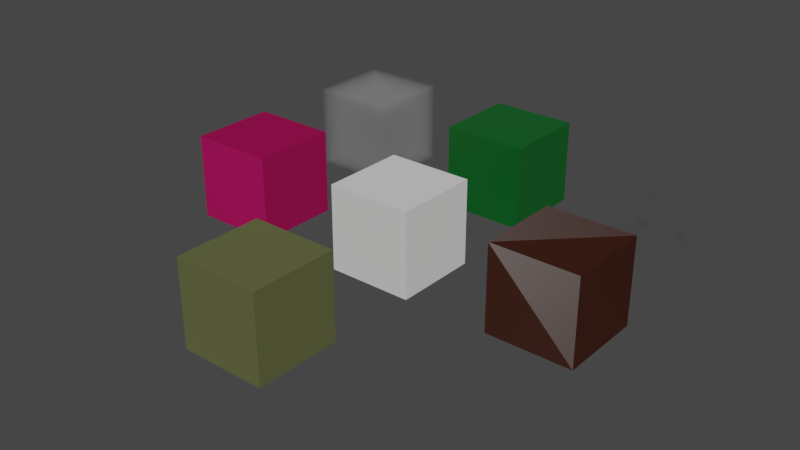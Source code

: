 # Source: dielectrics.blend  (saved by Blender 2.79.0; exported with 4.5.12 LTS)
import bpy
from mathutils import Matrix  # noqa: F401  (used for matrix-valued properties, if any)

bpy.ops.wm.read_factory_settings(use_empty=True)
scene = bpy.context.scene
scene.name = 'Scene'

# ---- collections
col_collection_1 = bpy.data.collections.new('Collection 1'); scene.collection.children.link(col_collection_1)

# ---- materials (node trees are filled in below, after node groups)
mat_particles = bpy.data.materials.new('Particles')
mat_particles.alpha_threshold = 0.0
mat_particles.roughness = 0.5
mat_velvet = bpy.data.materials.new('Velvet')
mat_velvet.alpha_threshold = 0.0
mat_velvet.roughness = 0.5
mat_velvet.line_color = (0.0, 0.0, 0.0, 1.0)
mat_fire = bpy.data.materials.new('Fire')
mat_fire.alpha_threshold = 0.0
mat_fire.roughness = 0.5
mat_transparent = bpy.data.materials.new('Transparent')
mat_transparent.alpha_threshold = 0.0
mat_transparent.roughness = 0.5
mat_grass = bpy.data.materials.new('Grass')
mat_grass.alpha_threshold = 0.0
mat_grass.roughness = 0.5
mat_grass.line_color = (0.0, 0.0, 0.0, 1.0)
mat_leaf = bpy.data.materials.new('Leaf')
mat_leaf.alpha_threshold = 0.0
mat_leaf.roughness = 0.5
mat_leaf.line_color = (0.0, 0.0, 0.0, 1.0)
mat_paper = bpy.data.materials.new('Paper')
mat_paper.alpha_threshold = 0.0
mat_paper.roughness = 0.5
mat_paper.line_color = (0.0, 0.0, 0.0, 1.0)
mat_hair = bpy.data.materials.new('Hair')
mat_hair.alpha_threshold = 0.0
mat_hair.preview_render_type = 'HAIR'
mat_hair.roughness = 0.5

# ---- node groups
ng_particles = bpy.data.node_groups.new('Particles', 'ShaderNodeTree')
_s = ng_particles.interface.new_socket(name='Shader', in_out='OUTPUT', socket_type='NodeSocketShader')
_s = ng_particles.interface.new_socket(name='Scatter Color', in_out='INPUT', socket_type='NodeSocketColor')
_s.default_value = (0.8, 0.8, 0.8, 1.0)
_s = ng_particles.interface.new_socket(name='Absorption Color', in_out='INPUT', socket_type='NodeSocketColor')
_s.default_value = (0.8, 0.8, 0.8, 1.0)
_s = ng_particles.interface.new_socket(name='Scatter Density', in_out='INPUT', socket_type='NodeSocketFloat')
_s.default_value = 1.0
_s.min_value = 0.0
_s.max_value = 1000.0
_s = ng_particles.interface.new_socket(name='Absorption Density', in_out='INPUT', socket_type='NodeSocketFloat')
_s.default_value = 1.0
_s.min_value = 0.0
_s.max_value = 1000.0
_s = ng_particles.interface.new_socket(name='Anisotropy', in_out='INPUT', socket_type='NodeSocketFloat')
_s.min_value = -1.0
_s.max_value = 1.0
_N = ng_particles.nodes; _L = ng_particles.links
n0 = _N.new('ShaderNodeVolumeScatter'); n0.name = 'Volume Scatter'; n0.location = (-102, 86)
n0.width = 140
n1 = _N.new('ShaderNodeVolumeAbsorption'); n1.name = 'Volume Absorption'; n1.location = (-102, -86)
n2 = _N.new('ShaderNodeAddShader'); n2.name = 'Add Shader'; n2.location = (102, -7)
n3 = _N.new('NodeGroupOutput'); n3.name = 'Group Output'; n3.location = (302, 0)
n4 = _N.new('NodeGroupInput'); n4.name = 'Group Input'; n4.location = (-406, 0)
_L.new(n0.outputs[0], n2.inputs[0])
_L.new(n1.outputs[0], n2.inputs[1])
_L.new(n2.outputs[0], n3.inputs[0])
_L.new(n4.outputs[0], n0.inputs[0])
_L.new(n4.outputs[1], n1.inputs[0])
_L.new(n4.outputs[2], n0.inputs[1])
_L.new(n4.outputs[3], n1.inputs[1])
_L.new(n4.outputs[4], n0.inputs[2])
n3.is_active_output = True
ng_fresnel_velvet = bpy.data.node_groups.new('Fresnel Velvet', 'ShaderNodeTree')
_s = ng_fresnel_velvet.interface.new_socket(name='Fresnel', in_out='OUTPUT', socket_type='NodeSocketFloat')
_s.subtype = 'FACTOR'
_s.min_value = 0.0
_s.max_value = 1.0
_s = ng_fresnel_velvet.interface.new_socket(name='F0', in_out='INPUT', socket_type='NodeSocketFloat')
_s.subtype = 'FACTOR'
_s.default_value = 0.02
_s.min_value = 0.0
_s.max_value = 1.0
_s = ng_fresnel_velvet.interface.new_socket(name='Roughness', in_out='INPUT', socket_type='NodeSocketFloat')
_s.subtype = 'FACTOR'
_s.default_value = 0.5
_s.min_value = 0.0
_s.max_value = 1.0
_s = ng_fresnel_velvet.interface.new_socket(name='Normal', in_out='INPUT', socket_type='NodeSocketVector')
_s.min_value = -1.0
_s.max_value = 1.0
_s.hide_value = True
_N = ng_fresnel_velvet.nodes; _L = ng_fresnel_velvet.links
n0 = _N.new('NodeFrame'); n0.name = 'Frame'; n0.location = (-307, 552)
n0.label = 'F0 -> Fresnel'
n0.width = 488
n1 = _N.new('ShaderNodeMix'); n1.name = 'Mix'; n1.location = (-106, 21)
n1.data_type = 'RGBA'
n2 = _N.new('ShaderNodeNewGeometry'); n2.name = 'Geometry'; n2.location = (-246, -105)
n2.width = 100
n3 = _N.new('ShaderNodeBump'); n3.name = 'Bump'; n3.location = (-286, 94)
n3.inputs[0].default_value = 0.0
n3.inputs[1].default_value = 0.0
n3.inputs[2].default_value = 1.0
n4 = _N.new('ShaderNodeFresnel'); n4.name = 'Fresnel'; n4.location = (217, 98)
n5 = _N.new('NodeGroupOutput'); n5.name = 'Group Output'; n5.location = (395, 87)
n6 = _N.new('NodeGroupInput'); n6.name = 'Group Input'; n6.location = (-487, 136)
n7 = _N.new('ShaderNodeMath'); n7.name = 'Math.001'; n7.location = (206, -30)
n7.inputs[0].default_value = 1.0
n8 = _N.new('ShaderNodeMath'); n8.name = 'Math.002'; n8.location = (205, -192)
n8.operation = 'SUBTRACT'
n8.inputs[0].default_value = 1.0
n9 = _N.new('ShaderNodeMath'); n9.name = 'Math'; n9.location = (30, -133)
n9.operation = 'POWER'
n10 = _N.new('ShaderNodeMath'); n10.name = 'Math.003'; n10.location = (371, -173)
n10.hide = True
n10.operation = 'DIVIDE'
n7.parent = n0
n8.parent = n0
n9.parent = n0
n10.parent = n0
_L.new(n6.outputs[2], n3.inputs[4])
_L.new(n2.outputs[4], n1.inputs[7])
_L.new(n3.outputs[0], n1.inputs[6])
_L.new(n1.outputs[2], n4.inputs[1])
_L.new(n4.outputs[0], n5.inputs[0])
_L.new(n6.outputs[1], n1.inputs[0])
_L.new(n9.outputs[0], n7.inputs[1])
_L.new(n9.outputs[0], n8.inputs[1])
_L.new(n7.outputs[0], n10.inputs[0])
_L.new(n8.outputs[0], n10.inputs[1])
_L.new(n10.outputs[0], n4.inputs[0])
_L.new(n6.outputs[0], n9.inputs[0])
n5.is_active_output = True
ng_velvet = bpy.data.node_groups.new('Velvet', 'ShaderNodeTree')
_s = ng_velvet.interface.new_socket(name='Shader', in_out='OUTPUT', socket_type='NodeSocketShader')
_s = ng_velvet.interface.new_socket(name='Albedo', in_out='INPUT', socket_type='NodeSocketColor')
_s.default_value = (0.617, 0.013, 0.15, 1.0)
_s = ng_velvet.interface.new_socket(name='Sigma', in_out='INPUT', socket_type='NodeSocketFloat')
_s.subtype = 'FACTOR'
_s.default_value = 1.0
_s.min_value = 0.0
_s.max_value = 1.0
_s = ng_velvet.interface.new_socket(name='Reflectivity', in_out='INPUT', socket_type='NodeSocketFloat')
_s.subtype = 'FACTOR'
_s.default_value = 0.04
_s.min_value = 0.0
_s.max_value = 1.0
_s = ng_velvet.interface.new_socket(name='Roughness', in_out='INPUT', socket_type='NodeSocketFloat')
_s.subtype = 'FACTOR'
_s.default_value = 0.4
_s.min_value = 0.0
_s.max_value = 1.0
_s = ng_velvet.interface.new_socket(name='Normal', in_out='INPUT', socket_type='NodeSocketVector')
_s.min_value = -1.0
_s.max_value = 1.0
_s.hide_value = True
_N = ng_velvet.nodes; _L = ng_velvet.links
n0 = _N.new('ShaderNodeBsdfAnisotropic'); n0.name = 'Glossy BSDF'; n0.location = (-271, -552)
n0.width = 151
n1 = _N.new('ShaderNodeMixShader'); n1.name = 'Mix Shader'; n1.location = (-88, -413)
n2 = _N.new('NodeGroupOutput'); n2.name = 'Group Output'; n2.location = (97, -427)
n3 = _N.new('ShaderNodeGroup'); n3.name = 'Group'; n3.location = (-268, -268)
n3.node_tree = ng_fresnel_velvet
n4 = _N.new('NodeGroupInput'); n4.name = 'Group Input'; n4.location = (-599, -403)
n5 = _N.new('ShaderNodeMath'); n5.name = 'Math'; n5.location = (-409, -487)
n5.hide = True
n5.operation = 'POWER'
n5.inputs[1].default_value = 2.0
n6 = _N.new('ShaderNodeBsdfSheen'); n6.name = 'Velvet BSDF'; n6.location = (-267, -427)
n6.distribution = 'ASHIKHMIN'
n7 = _N.new('ShaderNodeMath'); n7.name = 'Math.001'; n7.location = (0, 0)
n7.operation = 'POWER'
_L.new(n4.outputs[3], n5.inputs[0])
_L.new(n0.outputs[0], n1.inputs[2])
_L.new(n3.outputs[0], n1.inputs[0])
_L.new(n1.outputs[0], n2.inputs[0])
_L.new(n5.outputs[0], n3.inputs[1])
_L.new(n4.outputs[4], n3.inputs[2])
_L.new(n4.outputs[4], n0.inputs[4])
_L.new(n4.outputs[2], n3.inputs[0])
_L.new(n6.outputs[0], n1.inputs[1])
_L.new(n4.outputs[0], n6.inputs[0])
_L.new(n4.outputs[4], n6.inputs[2])
_L.new(n4.outputs[1], n6.inputs[1])
_L.new(n4.outputs[0], n0.inputs[0])
_L.new(n5.outputs[0], n7.inputs[0])
_L.new(n7.outputs[0], n0.inputs[1])
n2.is_active_output = True
ng_fire = bpy.data.node_groups.new('Fire', 'ShaderNodeTree')
_s = ng_fire.interface.new_socket(name='Shader', in_out='OUTPUT', socket_type='NodeSocketShader')
_s = ng_fire.interface.new_socket(name='Color', in_out='INPUT', socket_type='NodeSocketFloat')
_s.default_value = 0.5
_s.min_value = 0.0
_s.max_value = 1.0
_s = ng_fire.interface.new_socket(name='Smoke', in_out='INPUT', socket_type='NodeSocketFloat')
_s.default_value = 5.0
_s.min_value = -1e+04
_s.max_value = 1e+04
_s = ng_fire.interface.new_socket(name='Fire', in_out='INPUT', socket_type='NodeSocketFloat')
_s.default_value = 5.0
_s.min_value = -1e+04
_s.max_value = 1e+04
_N = ng_fire.nodes; _L = ng_fire.links
n0 = _N.new('NodeGroupInput'); n0.name = 'Group Input'; n0.location = (-533, 0)
n1 = _N.new('ShaderNodeValToRGB'); n1.name = 'ColorRamp'; n1.location = (-162, 45)
while len(n1.color_ramp.elements) > 1: n1.color_ramp.elements.remove(n1.color_ramp.elements[-1])
n1.color_ramp.elements[0].position = 0.2409; n1.color_ramp.elements[0].color = (0.0, 0.0, 0.0, 1.0)
_e = n1.color_ramp.elements.new(0.3045); _e.color = (1.0, 0.07848, 0.03333, 1.0)
_e = n1.color_ramp.elements.new(0.8523); _e.color = (1.0, 0.7719, 0.283, 1.0)
_e = n1.color_ramp.elements.new(1.0); _e.color = (1.0, 1.0, 1.0, 1.0)
n2 = _N.new('ShaderNodeHueSaturation'); n2.name = 'Hue Saturation Value'; n2.location = (130, 19)
n3 = _N.new('ShaderNodeMath'); n3.name = 'Math.001'; n3.location = (-127, -208)
n3.hide = True
n3.operation = 'MULTIPLY'
n4 = _N.new('ShaderNodeAttribute'); n4.name = 'Attribute.001'; n4.location = (-292, -173)
n4.label = 'Fire'
n4.hide = True
n4.attribute_name = 'flame'
n5 = _N.new('ShaderNodeMath'); n5.name = 'Math'; n5.location = (-150, 177)
n5.hide = True
n5.operation = 'MULTIPLY'
n6 = _N.new('ShaderNodeAttribute'); n6.name = 'Attribute'; n6.location = (-295, 210)
n6.label = 'Smoke'
n6.hide = True
n6.attribute_name = 'density'
n7 = _N.new('ShaderNodeVolumeScatter'); n7.name = 'Volume Scatter'; n7.location = (329, 130)
n7.width = 140
n8 = _N.new('ShaderNodeEmission'); n8.name = 'Emission'; n8.location = (332, -109)
n9 = _N.new('ShaderNodeAddShader'); n9.name = 'Add Shader'; n9.location = (526, -36)
n9.hide = True
n10 = _N.new('NodeGroupOutput'); n10.name = 'Group Output'; n10.location = (672, -17)
_L.new(n7.outputs[0], n9.inputs[0])
_L.new(n6.outputs[2], n5.inputs[0])
_L.new(n5.outputs[0], n7.inputs[1])
_L.new(n4.outputs[2], n1.inputs[0])
_L.new(n8.outputs[0], n9.inputs[1])
_L.new(n4.outputs[2], n3.inputs[0])
_L.new(n9.outputs[0], n10.inputs[0])
_L.new(n1.outputs[0], n2.inputs[4])
_L.new(n3.outputs[0], n8.inputs[1])
_L.new(n0.outputs[1], n5.inputs[1])
_L.new(n0.outputs[2], n3.inputs[1])
_L.new(n2.outputs[0], n8.inputs[0])
_L.new(n0.outputs[0], n2.inputs[0])
n10.is_active_output = True
ng_caustics = bpy.data.node_groups.new('Caustics', 'ShaderNodeTree')
_s = ng_caustics.interface.new_socket(name='Color', in_out='OUTPUT', socket_type='NodeSocketColor')
_s.default_value = (0.0, 0.0, 0.0, 0.0)
_s = ng_caustics.interface.new_socket(name='Color', in_out='INPUT', socket_type='NodeSocketColor')
_s.default_value = (0.5, 0.5, 0.5, 1.0)
_s = ng_caustics.interface.new_socket(name='Intensity', in_out='INPUT', socket_type='NodeSocketFloat')
_s.default_value = 3.0
_s.min_value = 0.0
_s.max_value = 1e+04
_N = ng_caustics.nodes; _L = ng_caustics.links
n0 = _N.new('NodeGroupInput'); n0.name = 'Group Input'; n0.location = (-663, 0)
n1 = _N.new('ShaderNodeNewGeometry'); n1.name = 'Geometry'; n1.location = (-477, -209)
n2 = _N.new('ShaderNodeValToRGB'); n2.name = 'ColorRamp.001'; n2.location = (-114, -207)
while len(n2.color_ramp.elements) > 1: n2.color_ramp.elements.remove(n2.color_ramp.elements[-1])
n2.color_ramp.elements[0].position = 0.5; n2.color_ramp.elements[0].color = (0.0, 0.0, 0.0, 1.0)
_e = n2.color_ramp.elements.new(0.7); _e.color = (0.25, 0.25, 0.25, 1.0)
_e = n2.color_ramp.elements.new(0.88); _e.color = (0.0, 0.0, 0.0, 1.0)
_e = n2.color_ramp.elements.new(1.0); _e.color = (1.0, 1.0, 1.0, 1.0)
n3 = _N.new('NodeGroupOutput'); n3.name = 'Group Output'; n3.location = (686, -120)
n4 = _N.new('ShaderNodeMix'); n4.name = 'Mix'; n4.location = (220, -176)
n4.data_type = 'RGBA'
n4.blend_type = 'MULTIPLY'
n4.inputs[0].default_value = 1.0
n5 = _N.new('ShaderNodeMix'); n5.name = 'Mix.003'; n5.location = (448, -123)
n5.data_type = 'RGBA'
n5.blend_type = 'MULTIPLY'
n6 = _N.new('ShaderNodeVectorMath'); n6.name = 'Vector Math'; n6.location = (-291, -298)
n6.hide = True
n6.operation = 'DOT_PRODUCT'
_L.new(n0.outputs[0], n5.inputs[7])
_L.new(n1.outputs[1], n6.inputs[0])
_L.new(n1.outputs[4], n6.inputs[1])
_L.new(n6.outputs[1], n2.inputs[0])
_L.new(n4.outputs[2], n5.inputs[6])
_L.new(n0.outputs[1], n4.inputs[7])
_L.new(n5.outputs[2], n3.inputs[0])
_L.new(n2.outputs[0], n4.inputs[6])
n3.is_active_output = True
ng_transparent = bpy.data.node_groups.new('Transparent', 'ShaderNodeTree')
_s = ng_transparent.interface.new_socket(name='Shader', in_out='OUTPUT', socket_type='NodeSocketShader')
_s = ng_transparent.interface.new_socket(name='Color', in_out='INPUT', socket_type='NodeSocketColor')
_s.default_value = (1.0, 1.0, 1.0, 1.0)
_s = ng_transparent.interface.new_socket(name='IOR', in_out='INPUT', socket_type='NodeSocketFloat')
_s.default_value = 1.517
_s.min_value = 0.0
_s.max_value = 1000.0
_s = ng_transparent.interface.new_socket(name='Rough', in_out='INPUT', socket_type='NodeSocketFloat')
_s.subtype = 'FACTOR'
_s.min_value = 0.0
_s.max_value = 1.0
_s = ng_transparent.interface.new_socket(name='Caustics', in_out='INPUT', socket_type='NodeSocketFloat')
_s.default_value = 4.0
_s.min_value = 0.0
_s.max_value = 1e+04
_s = ng_transparent.interface.new_socket(name='Normal', in_out='INPUT', socket_type='NodeSocketVector')
_s.min_value = -1.0
_s.max_value = 1.0
_s.hide_value = True
_N = ng_transparent.nodes; _L = ng_transparent.links
n0 = _N.new('ShaderNodeMixShader'); n0.name = 'Mix Shader.002'; n0.location = (1430, -838)
n0.hide = True
n1 = _N.new('ShaderNodeBsdfGlass'); n1.name = 'Glass BSDF'; n1.location = (1051, -701)
n2 = _N.new('ShaderNodeBsdfTransparent'); n2.name = 'Transparent BSDF.001'; n2.location = (1240, -894)
n3 = _N.new('NodeGroupOutput'); n3.name = 'Group Output'; n3.location = (1618, -843)
n3.width = 80
n4 = _N.new('NodeGroupInput'); n4.name = 'Group Input'; n4.location = (666, -799)
n5 = _N.new('ShaderNodeGroup'); n5.name = 'Group.001'; n5.location = (1050, -937)
n5.node_tree = ng_caustics
n6 = _N.new('ShaderNodeLightPath'); n6.name = 'Light Path'; n6.location = (1053, -365)
n7 = _N.new('ShaderNodeMath'); n7.name = 'Math'; n7.location = (883, -839)
n7.hide = True
n7.operation = 'POWER'
n7.inputs[1].default_value = 2.0
n8 = _N.new('ShaderNodeMath'); n8.name = 'Math.001'; n8.location = (0, 0)
n8.operation = 'POWER'
_L.new(n0.outputs[0], n3.inputs[0])
_L.new(n2.outputs[0], n0.inputs[2])
_L.new(n4.outputs[0], n5.inputs[0])
_L.new(n5.outputs[0], n2.inputs[0])
_L.new(n6.outputs[1], n0.inputs[0])
_L.new(n4.outputs[3], n5.inputs[1])
_L.new(n4.outputs[2], n7.inputs[0])
_L.new(n1.outputs[0], n0.inputs[1])
_L.new(n4.outputs[0], n1.inputs[0])
_L.new(n4.outputs[1], n1.inputs[2])
_L.new(n4.outputs[4], n1.inputs[3])
_L.new(n7.outputs[0], n8.inputs[0])
_L.new(n8.outputs[0], n1.inputs[1])
n3.is_active_output = True
ng_fresnel_grass = bpy.data.node_groups.new('Fresnel Grass', 'ShaderNodeTree')
_s = ng_fresnel_grass.interface.new_socket(name='Fresnel', in_out='OUTPUT', socket_type='NodeSocketFloat')
_s.subtype = 'FACTOR'
_s.min_value = 0.0
_s.max_value = 1.0
_s = ng_fresnel_grass.interface.new_socket(name='Roughness', in_out='INPUT', socket_type='NodeSocketFloat')
_s.subtype = 'FACTOR'
_s.default_value = 0.5
_s.min_value = 0.0
_s.max_value = 1.0
_s = ng_fresnel_grass.interface.new_socket(name='Normal', in_out='INPUT', socket_type='NodeSocketVector')
_s.min_value = -1.0
_s.max_value = 1.0
_s.hide_value = True
_N = ng_fresnel_grass.nodes; _L = ng_fresnel_grass.links
n0 = _N.new('ShaderNodeNewGeometry'); n0.name = 'Geometry'; n0.location = (-246, -105)
n0.width = 100
n1 = _N.new('ShaderNodeBump'); n1.name = 'Bump'; n1.location = (-286, 94)
n1.inputs[0].default_value = 0.0
n1.inputs[1].default_value = 0.0
n1.inputs[2].default_value = 1.0
n2 = _N.new('NodeGroupInput'); n2.name = 'Group Input'; n2.location = (-487, 136)
n3 = _N.new('NodeGroupOutput'); n3.name = 'Group Output'; n3.location = (764, 74)
n4 = _N.new('ShaderNodeLayerWeight'); n4.name = 'Layer Weight'; n4.location = (197, -23)
n5 = _N.new('ShaderNodeRGBCurve'); n5.name = 'RGB Curves'; n5.location = (422, 125)
_c = n5.mapping.curves[3]
while len(_c.points) > 2: _c.points.remove(_c.points[-1])
_c.points[0].location = (0.0, 0.02); _c.points[0].handle_type = 'AUTO'
_c.points[1].location = (0.85, 0.275); _c.points[1].handle_type = 'AUTO'
_p = _c.points.new(1.0, 1.0); _p.handle_type = 'AUTO'
n5.mapping.update()
n6 = _N.new('ShaderNodeMix'); n6.name = 'Mix'; n6.location = (-72, 31)
n6.data_type = 'RGBA'
_L.new(n2.outputs[1], n1.inputs[4])
_L.new(n0.outputs[4], n6.inputs[7])
_L.new(n1.outputs[0], n6.inputs[6])
_L.new(n6.outputs[2], n4.inputs[1])
_L.new(n4.outputs[1], n5.inputs[1])
_L.new(n5.outputs[0], n3.inputs[0])
_L.new(n2.outputs[0], n6.inputs[0])
n3.is_active_output = True
ng_grass = bpy.data.node_groups.new('Grass', 'ShaderNodeTree')
_s = ng_grass.interface.new_socket(name='Shader', in_out='OUTPUT', socket_type='NodeSocketShader')
_s = ng_grass.interface.new_socket(name='Albedo', in_out='INPUT', socket_type='NodeSocketColor')
_s.default_value = (0.005, 0.124, 0.021, 1.0)
_s = ng_grass.interface.new_socket(name='Translucent', in_out='INPUT', socket_type='NodeSocketColor')
_s.default_value = (0.1, 0.16, 0.038, 1.0)
_s = ng_grass.interface.new_socket(name='Roughness', in_out='INPUT', socket_type='NodeSocketFloat')
_s.subtype = 'FACTOR'
_s.default_value = 0.3
_s.min_value = 0.0
_s.max_value = 1.0
_s = ng_grass.interface.new_socket(name='Normal', in_out='INPUT', socket_type='NodeSocketVector')
_s.min_value = -1.0
_s.max_value = 1.0
_s.hide_value = True
_N = ng_grass.nodes; _L = ng_grass.links
n0 = _N.new('ShaderNodeMixShader'); n0.name = 'Mix Shader.001'; n0.location = (-41, -437)
n0.inputs[0].default_value = 0.2
n1 = _N.new('ShaderNodeBsdfAnisotropic'); n1.name = 'Glossy BSDF'; n1.location = (-277, -722)
n1.width = 151
n1.inputs[0].default_value = (1.0, 1.0, 1.0, 1.0)
n2 = _N.new('NodeGroupOutput'); n2.name = 'Group Output'; n2.location = (398, -458)
n3 = _N.new('NodeGroupInput'); n3.name = 'Group Input'; n3.location = (-599, -403)
n4 = _N.new('ShaderNodeMixShader'); n4.name = 'Mix Shader'; n4.location = (179, -422)
n5 = _N.new('ShaderNodeBsdfTranslucent'); n5.name = 'Translucent BSDF'; n5.location = (-275, -572)
n6 = _N.new('ShaderNodeMath'); n6.name = 'Math'; n6.location = (-397, -486)
n6.hide = True
n6.operation = 'POWER'
n6.inputs[1].default_value = 2.0
n7 = _N.new('ShaderNodeGroup'); n7.name = 'Group'; n7.location = (-268, -268)
n7.node_tree = ng_fresnel_grass
n8 = _N.new('ShaderNodeBsdfDiffuse'); n8.name = 'Diffuse BSDF'; n8.location = (-271, -427)
n9 = _N.new('ShaderNodeMath'); n9.name = 'Math.001'; n9.location = (0, 0)
n9.operation = 'POWER'
_L.new(n3.outputs[2], n6.inputs[0])
_L.new(n1.outputs[0], n4.inputs[2])
_L.new(n8.outputs[0], n0.inputs[1])
_L.new(n6.outputs[0], n7.inputs[0])
_L.new(n6.outputs[0], n8.inputs[1])
_L.new(n3.outputs[3], n7.inputs[1])
_L.new(n3.outputs[3], n8.inputs[2])
_L.new(n3.outputs[3], n1.inputs[4])
_L.new(n0.outputs[0], n4.inputs[1])
_L.new(n5.outputs[0], n0.inputs[2])
_L.new(n7.outputs[0], n4.inputs[0])
_L.new(n4.outputs[0], n2.inputs[0])
_L.new(n3.outputs[3], n5.inputs[1])
_L.new(n3.outputs[1], n5.inputs[0])
_L.new(n3.outputs[0], n8.inputs[0])
_L.new(n6.outputs[0], n9.inputs[0])
_L.new(n9.outputs[0], n1.inputs[1])
n2.is_active_output = True
ng_fresnel_leaf = bpy.data.node_groups.new('Fresnel Leaf', 'ShaderNodeTree')
_s = ng_fresnel_leaf.interface.new_socket(name='Fresnel', in_out='OUTPUT', socket_type='NodeSocketFloat')
_s.subtype = 'FACTOR'
_s.min_value = 0.0
_s.max_value = 1.0
_s = ng_fresnel_leaf.interface.new_socket(name='Roughness', in_out='INPUT', socket_type='NodeSocketFloat')
_s.subtype = 'FACTOR'
_s.default_value = 0.5
_s.min_value = 0.0
_s.max_value = 1.0
_s = ng_fresnel_leaf.interface.new_socket(name='Normal', in_out='INPUT', socket_type='NodeSocketVector')
_s.min_value = -1.0
_s.max_value = 1.0
_s.hide_value = True
_N = ng_fresnel_leaf.nodes; _L = ng_fresnel_leaf.links
n0 = _N.new('ShaderNodeNewGeometry'); n0.name = 'Geometry'; n0.location = (-246, -105)
n0.width = 100
n1 = _N.new('ShaderNodeBump'); n1.name = 'Bump'; n1.location = (-286, 94)
n1.inputs[0].default_value = 0.0
n1.inputs[1].default_value = 0.0
n1.inputs[2].default_value = 1.0
n2 = _N.new('NodeGroupInput'); n2.name = 'Group Input'; n2.location = (-487, 136)
n3 = _N.new('NodeGroupOutput'); n3.name = 'Group Output'; n3.location = (764, 74)
n4 = _N.new('ShaderNodeLayerWeight'); n4.name = 'Layer Weight'; n4.location = (197, -23)
n5 = _N.new('ShaderNodeMix'); n5.name = 'Mix'; n5.location = (-72, 31)
n5.data_type = 'RGBA'
n6 = _N.new('ShaderNodeRGBCurve'); n6.name = 'RGB Curves'; n6.location = (458, 119)
_c = n6.mapping.curves[3]
while len(_c.points) > 2: _c.points.remove(_c.points[-1])
_c.points[0].location = (0.0, 0.071); _c.points[0].handle_type = 'AUTO'
_c.points[1].location = (0.79091, 0.30625); _c.points[1].handle_type = 'AUTO'
_p = _c.points.new(1.0, 1.0); _p.handle_type = 'AUTO'
n6.mapping.update()
_L.new(n2.outputs[1], n1.inputs[4])
_L.new(n0.outputs[4], n5.inputs[7])
_L.new(n1.outputs[0], n5.inputs[6])
_L.new(n5.outputs[2], n4.inputs[1])
_L.new(n4.outputs[1], n6.inputs[1])
_L.new(n6.outputs[0], n3.inputs[0])
_L.new(n2.outputs[0], n5.inputs[0])
n3.is_active_output = True
ng_leaf = bpy.data.node_groups.new('Leaf', 'ShaderNodeTree')
_s = ng_leaf.interface.new_socket(name='Shader', in_out='OUTPUT', socket_type='NodeSocketShader')
_s = ng_leaf.interface.new_socket(name='Albedo', in_out='INPUT', socket_type='NodeSocketColor')
_s.default_value = (0.089, 0.1, 0.022, 1.0)
_s = ng_leaf.interface.new_socket(name='Translucent', in_out='INPUT', socket_type='NodeSocketColor')
_s.default_value = (0.152, 0.16, 0.036, 1.0)
_s = ng_leaf.interface.new_socket(name='Roughness', in_out='INPUT', socket_type='NodeSocketFloat')
_s.subtype = 'FACTOR'
_s.default_value = 0.67
_s.min_value = 0.0
_s.max_value = 1.0
_s = ng_leaf.interface.new_socket(name='Normal', in_out='INPUT', socket_type='NodeSocketVector')
_s.min_value = -1.0
_s.max_value = 1.0
_s.hide_value = True
_N = ng_leaf.nodes; _L = ng_leaf.links
n0 = _N.new('ShaderNodeBsdfAnisotropic'); n0.name = 'Glossy BSDF'; n0.location = (-277, -722)
n0.width = 151
n0.inputs[0].default_value = (1.0, 1.0, 1.0, 1.0)
n1 = _N.new('NodeGroupOutput'); n1.name = 'Group Output'; n1.location = (398, -458)
n2 = _N.new('ShaderNodeMixShader'); n2.name = 'Mix Shader'; n2.location = (179, -422)
n3 = _N.new('ShaderNodeBsdfDiffuse'); n3.name = 'Diffuse BSDF'; n3.location = (-271, -427)
n4 = _N.new('ShaderNodeBsdfTranslucent'); n4.name = 'Translucent BSDF'; n4.location = (-275, -572)
n5 = _N.new('ShaderNodeGroup'); n5.name = 'Group'; n5.location = (-268, -268)
n5.node_tree = ng_fresnel_leaf
n6 = _N.new('NodeGroupInput'); n6.name = 'Group Input'; n6.location = (-599, -403)
n7 = _N.new('ShaderNodeMixShader'); n7.name = 'Mix Shader.001'; n7.location = (-51, -458)
n7.inputs[0].default_value = 0.2
n8 = _N.new('ShaderNodeMath'); n8.name = 'Math'; n8.location = (-397, -486)
n8.hide = True
n8.operation = 'POWER'
n8.inputs[1].default_value = 2.0
n9 = _N.new('ShaderNodeMath'); n9.name = 'Math.001'; n9.location = (0, 0)
n9.operation = 'POWER'
_L.new(n6.outputs[2], n8.inputs[0])
_L.new(n0.outputs[0], n2.inputs[2])
_L.new(n3.outputs[0], n7.inputs[1])
_L.new(n8.outputs[0], n5.inputs[0])
_L.new(n8.outputs[0], n3.inputs[1])
_L.new(n6.outputs[0], n3.inputs[0])
_L.new(n6.outputs[3], n5.inputs[1])
_L.new(n6.outputs[3], n3.inputs[2])
_L.new(n6.outputs[3], n0.inputs[4])
_L.new(n7.outputs[0], n2.inputs[1])
_L.new(n4.outputs[0], n7.inputs[2])
_L.new(n6.outputs[3], n4.inputs[1])
_L.new(n6.outputs[1], n4.inputs[0])
_L.new(n2.outputs[0], n1.inputs[0])
_L.new(n5.outputs[0], n2.inputs[0])
_L.new(n8.outputs[0], n9.inputs[0])
_L.new(n9.outputs[0], n0.inputs[1])
n1.is_active_output = True
ng_fresnel_paper = bpy.data.node_groups.new('Fresnel Paper', 'ShaderNodeTree')
_s = ng_fresnel_paper.interface.new_socket(name='Fresnel', in_out='OUTPUT', socket_type='NodeSocketFloat')
_s.subtype = 'FACTOR'
_s.min_value = 0.0
_s.max_value = 1.0
_s = ng_fresnel_paper.interface.new_socket(name='Roughness', in_out='INPUT', socket_type='NodeSocketFloat')
_s.subtype = 'FACTOR'
_s.default_value = 0.5
_s.min_value = 0.0
_s.max_value = 1.0
_s = ng_fresnel_paper.interface.new_socket(name='Normal', in_out='INPUT', socket_type='NodeSocketVector')
_s.min_value = -1.0
_s.max_value = 1.0
_s.hide_value = True
_N = ng_fresnel_paper.nodes; _L = ng_fresnel_paper.links
n0 = _N.new('ShaderNodeNewGeometry'); n0.name = 'Geometry'; n0.location = (-246, -105)
n0.width = 100
n1 = _N.new('ShaderNodeBump'); n1.name = 'Bump'; n1.location = (-286, 94)
n1.inputs[0].default_value = 0.0
n1.inputs[1].default_value = 0.0
n1.inputs[2].default_value = 1.0
n2 = _N.new('NodeGroupInput'); n2.name = 'Group Input'; n2.location = (-487, 136)
n3 = _N.new('NodeGroupOutput'); n3.name = 'Group Output'; n3.location = (764, 74)
n4 = _N.new('ShaderNodeLayerWeight'); n4.name = 'Layer Weight'; n4.location = (197, -23)
n5 = _N.new('ShaderNodeRGBCurve'); n5.name = 'RGB Curves'; n5.location = (422, 125)
_c = n5.mapping.curves[3]
while len(_c.points) > 2: _c.points.remove(_c.points[-1])
_c.points[0].location = (0.0, 0.02); _c.points[0].handle_type = 'AUTO'
_c.points[1].location = (0.85, 0.275); _c.points[1].handle_type = 'AUTO'
_p = _c.points.new(1.0, 1.0); _p.handle_type = 'AUTO'
n5.mapping.update()
n6 = _N.new('ShaderNodeMix'); n6.name = 'Mix'; n6.location = (-72, 31)
n6.data_type = 'RGBA'
_L.new(n2.outputs[1], n1.inputs[4])
_L.new(n0.outputs[4], n6.inputs[7])
_L.new(n1.outputs[0], n6.inputs[6])
_L.new(n6.outputs[2], n4.inputs[1])
_L.new(n4.outputs[1], n5.inputs[1])
_L.new(n5.outputs[0], n3.inputs[0])
_L.new(n2.outputs[0], n6.inputs[0])
n3.is_active_output = True
ng_paper = bpy.data.node_groups.new('Paper', 'ShaderNodeTree')
_s = ng_paper.interface.new_socket(name='Shader', in_out='OUTPUT', socket_type='NodeSocketShader')
_s = ng_paper.interface.new_socket(name='Albedo', in_out='INPUT', socket_type='NodeSocketColor')
_s.default_value = (0.7, 0.7, 0.7, 1.0)
_s = ng_paper.interface.new_socket(name='Translucent', in_out='INPUT', socket_type='NodeSocketColor')
_s.default_value = (0.7, 0.657, 0.564, 1.0)
_s = ng_paper.interface.new_socket(name='Roughness', in_out='INPUT', socket_type='NodeSocketFloat')
_s.subtype = 'FACTOR'
_s.default_value = 0.6
_s.min_value = 0.0
_s.max_value = 1.0
_s = ng_paper.interface.new_socket(name='Normal', in_out='INPUT', socket_type='NodeSocketVector')
_s.min_value = -1.0
_s.max_value = 1.0
_s.hide_value = True
_N = ng_paper.nodes; _L = ng_paper.links
n0 = _N.new('ShaderNodeMixShader'); n0.name = 'Mix Shader.001'; n0.location = (-41, -437)
n0.inputs[0].default_value = 0.2
n1 = _N.new('ShaderNodeBsdfAnisotropic'); n1.name = 'Glossy BSDF'; n1.location = (-277, -722)
n1.width = 151
n1.inputs[0].default_value = (1.0, 1.0, 1.0, 1.0)
n2 = _N.new('NodeGroupOutput'); n2.name = 'Group Output'; n2.location = (398, -458)
n3 = _N.new('ShaderNodeMixShader'); n3.name = 'Mix Shader'; n3.location = (179, -422)
n4 = _N.new('ShaderNodeBsdfTranslucent'); n4.name = 'Translucent BSDF'; n4.location = (-275, -572)
n5 = _N.new('NodeGroupInput'); n5.name = 'Group Input'; n5.location = (-599, -403)
n6 = _N.new('ShaderNodeGroup'); n6.name = 'Group'; n6.location = (-268, -268)
n6.node_tree = ng_fresnel_paper
n7 = _N.new('ShaderNodeBsdfDiffuse'); n7.name = 'Diffuse BSDF'; n7.location = (-271, -427)
n8 = _N.new('ShaderNodeMath'); n8.name = 'Math'; n8.location = (-397, -486)
n8.hide = True
n8.operation = 'POWER'
n8.inputs[1].default_value = 2.0
n9 = _N.new('ShaderNodeMath'); n9.name = 'Math.001'; n9.location = (0, 0)
n9.operation = 'POWER'
_L.new(n5.outputs[2], n8.inputs[0])
_L.new(n1.outputs[0], n3.inputs[2])
_L.new(n7.outputs[0], n0.inputs[1])
_L.new(n8.outputs[0], n6.inputs[0])
_L.new(n8.outputs[0], n7.inputs[1])
_L.new(n5.outputs[0], n7.inputs[0])
_L.new(n5.outputs[3], n6.inputs[1])
_L.new(n5.outputs[3], n7.inputs[2])
_L.new(n5.outputs[3], n1.inputs[4])
_L.new(n0.outputs[0], n3.inputs[1])
_L.new(n4.outputs[0], n0.inputs[2])
_L.new(n6.outputs[0], n3.inputs[0])
_L.new(n3.outputs[0], n2.inputs[0])
_L.new(n5.outputs[3], n4.inputs[1])
_L.new(n5.outputs[1], n4.inputs[0])
_L.new(n8.outputs[0], n9.inputs[0])
_L.new(n9.outputs[0], n1.inputs[1])
n2.is_active_output = True
ng_color_ramp_hair = bpy.data.node_groups.new('Color Ramp Hair', 'ShaderNodeTree')
_s = ng_color_ramp_hair.interface.new_socket(name='Color', in_out='OUTPUT', socket_type='NodeSocketColor')
_s.default_value = (0.0, 0.0, 0.0, 0.0)
_s = ng_color_ramp_hair.interface.new_socket(name='Fac', in_out='INPUT', socket_type='NodeSocketFloat')
_s.default_value = 0.5
_s.min_value = -1e+04
_s.max_value = 1e+04
_s = ng_color_ramp_hair.interface.new_socket(name='Color1', in_out='INPUT', socket_type='NodeSocketColor')
_s.default_value = (0.5, 0.5, 0.5, 1.0)
_s = ng_color_ramp_hair.interface.new_socket(name='Pos 1', in_out='INPUT', socket_type='NodeSocketFloat')
_s.default_value = 0.5
_s.min_value = 0.0
_s.max_value = 1.0
_s = ng_color_ramp_hair.interface.new_socket(name='Color2', in_out='INPUT', socket_type='NodeSocketColor')
_s.default_value = (0.5, 0.5, 0.5, 1.0)
_s = ng_color_ramp_hair.interface.new_socket(name='Pos 2', in_out='INPUT', socket_type='NodeSocketFloat')
_s.default_value = 0.5
_s.min_value = 0.0
_s.max_value = 1.0
_N = ng_color_ramp_hair.nodes; _L = ng_color_ramp_hair.links
n0 = _N.new('ShaderNodeMath'); n0.name = 'Math.003'; n0.location = (-152, -30)
n0.hide = True
n0.operation = 'DIVIDE'
n1 = _N.new('ShaderNodeMath'); n1.name = 'Math'; n1.location = (-294, 29)
n1.hide = True
n1.operation = 'SUBTRACT'
n2 = _N.new('ShaderNodeMath'); n2.name = 'Math.004'; n2.location = (7, 16)
n2.hide = True
n2.operation = 'MULTIPLY'
n3 = _N.new('ShaderNodeMix'); n3.name = 'Mix.001'; n3.location = (296, -20)
n3.hide = True
n3.data_type = 'RGBA'
n4 = _N.new('NodeGroupOutput'); n4.name = 'Group Output'; n4.location = (496, 0)
n5 = _N.new('ShaderNodeMath'); n5.name = 'Math.005'; n5.location = (158, -3)
n5.hide = True
n5.use_clamp = True
n6 = _N.new('ShaderNodeMath'); n6.name = 'Math.002'; n6.location = (-151, 30)
n6.hide = True
n6.operation = 'DIVIDE'
n6.inputs[0].default_value = 1.0
n7 = _N.new('NodeGroupInput'); n7.name = 'Group Input'; n7.location = (-659, 21)
n8 = _N.new('ShaderNodeMath'); n8.name = 'Math.001'; n8.location = (-296, -27)
n8.hide = True
n8.operation = 'SUBTRACT'
_L.new(n5.outputs[0], n3.inputs[0])
_L.new(n1.outputs[0], n6.inputs[1])
_L.new(n8.outputs[0], n0.inputs[1])
_L.new(n6.outputs[0], n2.inputs[0])
_L.new(n2.outputs[0], n5.inputs[0])
_L.new(n0.outputs[0], n5.inputs[1])
_L.new(n7.outputs[0], n2.inputs[1])
_L.new(n7.outputs[1], n3.inputs[6])
_L.new(n7.outputs[2], n1.inputs[1])
_L.new(n7.outputs[2], n0.inputs[0])
_L.new(n7.outputs[2], n8.inputs[0])
_L.new(n7.outputs[3], n3.inputs[7])
_L.new(n3.outputs[2], n4.inputs[0])
_L.new(n7.outputs[4], n1.inputs[0])
_L.new(n7.outputs[4], n8.inputs[1])
n4.is_active_output = True
ng_hair = bpy.data.node_groups.new('Hair', 'ShaderNodeTree')
_s = ng_hair.interface.new_socket(name='Shader', in_out='OUTPUT', socket_type='NodeSocketShader')
_s = ng_hair.interface.new_socket(name='Color 1', in_out='INPUT', socket_type='NodeSocketColor')
_s.default_value = (0.076, 0.015, 0.003, 1.0)
_s = ng_hair.interface.new_socket(name='Color 2', in_out='INPUT', socket_type='NodeSocketColor')
_s.default_value = (0.22, 0.059, 0.009, 1.0)
_s = ng_hair.interface.new_socket(name='Reflectivity', in_out='INPUT', socket_type='NodeSocketFloat')
_s.subtype = 'FACTOR'
_s.default_value = 0.1
_s.min_value = 0.0
_s.max_value = 1.0
_s = ng_hair.interface.new_socket(name='Roughness', in_out='INPUT', socket_type='NodeSocketFloat')
_s.subtype = 'FACTOR'
_s.default_value = 0.1
_s.min_value = 0.0
_s.max_value = 1.0
_N = ng_hair.nodes; _L = ng_hair.links
n0 = _N.new('ShaderNodeBsdfDiffuse'); n0.name = 'Diffuse BSDF'; n0.location = (58, 153)
n1 = _N.new('ShaderNodeMixShader'); n1.name = 'Mix Shader'; n1.location = (484, -64)
n2 = _N.new('NodeGroupOutput'); n2.name = 'Group Output'; n2.location = (684, 0)
n3 = _N.new('ShaderNodeHairInfo'); n3.name = 'Hair Info'; n3.location = (-469, 147)
n4 = _N.new('ShaderNodeBsdfHair'); n4.name = 'Hair BSDF'; n4.location = (56, 16)
n4.component = 'Transmission'
n5 = _N.new('ShaderNodeGroup'); n5.name = 'Group'; n5.location = (-211, 35)
n5.node_tree = ng_color_ramp_hair
n5.inputs[2].default_value = 0.0
n5.inputs[4].default_value = 1.0
n6 = _N.new('ShaderNodeBsdfHair'); n6.name = 'Hair BSDF.001'; n6.location = (285, -153)
n7 = _N.new('NodeGroupInput'); n7.name = 'Group Input'; n7.location = (-502, -42)
n8 = _N.new('ShaderNodeMixShader'); n8.name = 'Mix Shader.001'; n8.location = (276, 54)
_L.new(n4.outputs[0], n8.inputs[2])
_L.new(n6.outputs[0], n1.inputs[2])
_L.new(n1.outputs[0], n2.inputs[0])
_L.new(n3.outputs[1], n5.inputs[0])
_L.new(n5.outputs[0], n4.inputs[0])
_L.new(n0.outputs[0], n8.inputs[1])
_L.new(n5.outputs[0], n0.inputs[0])
_L.new(n7.outputs[0], n5.inputs[1])
_L.new(n7.outputs[1], n5.inputs[3])
_L.new(n7.outputs[3], n4.inputs[2])
_L.new(n8.outputs[0], n1.inputs[1])
_L.new(n7.outputs[3], n0.inputs[1])
_L.new(n7.outputs[3], n6.inputs[2])
_L.new(n7.outputs[2], n1.inputs[0])
n2.is_active_output = True

# ---- material node trees
mat_particles.use_nodes = True; mat_particles.node_tree.nodes.clear()
_N = mat_particles.node_tree.nodes; _L = mat_particles.node_tree.links
n0 = _N.new('ShaderNodeOutputMaterial'); n0.name = 'Material Output'; n0.location = (300, 300)
n1 = _N.new('ShaderNodeGroup'); n1.name = 'Dielectric'; n1.location = (-5, 322)
n1.label = 'Particles'
n1.width = 203
n1.node_tree = ng_particles
n1.inputs[0].default_value = (0.8, 0.8, 0.8, 1.0)
n1.inputs[1].default_value = (0.8, 0.8, 0.8, 1.0)
n1.inputs[2].default_value = 1.0
n1.inputs[3].default_value = 1.0
n1.inputs[4].default_value = 0.0
_L.new(n1.outputs[0], n0.inputs[1])
n0.is_active_output = True
mat_velvet.use_nodes = True; mat_velvet.node_tree.nodes.clear()
_N = mat_velvet.node_tree.nodes; _L = mat_velvet.node_tree.links
n0 = _N.new('ShaderNodeOutputMaterial'); n0.name = 'Material Output'; n0.location = (400, 122)
n1 = _N.new('ShaderNodeGroup'); n1.name = 'Dielectric'; n1.location = (157, 148)
n1.label = 'Velvet'
n1.width = 145
n1.node_tree = ng_velvet
n1.inputs[0].default_value = (0.6172, 0.01298, 0.15, 1.0)
n1.inputs[1].default_value = 1.0
n1.inputs[2].default_value = 0.04
n1.inputs[3].default_value = 0.4
n1.inputs[4].default_value = (0.0, 0.0, 0.0)
_L.new(n1.outputs[0], n0.inputs[0])
n0.is_active_output = True
mat_fire.use_nodes = True; mat_fire.node_tree.nodes.clear()
_N = mat_fire.node_tree.nodes; _L = mat_fire.node_tree.links
n0 = _N.new('ShaderNodeOutputMaterial'); n0.name = 'Material Output'; n0.location = (414, 280)
n1 = _N.new('ShaderNodeGroup'); n1.name = 'Dielectric'; n1.location = (123, 301)
n1.label = 'Fire'
n1.node_tree = ng_fire
n1.inputs[0].default_value = 0.5
n1.inputs[1].default_value = 5.0
n1.inputs[2].default_value = 5.0
_L.new(n1.outputs[0], n0.inputs[1])
n0.is_active_output = True
mat_transparent.use_nodes = True; mat_transparent.node_tree.nodes.clear()
_N = mat_transparent.node_tree.nodes; _L = mat_transparent.node_tree.links
n0 = _N.new('ShaderNodeOutputMaterial'); n0.name = 'Material Output'; n0.location = (306, 271)
n1 = _N.new('ShaderNodeGroup'); n1.name = 'Dielectric'; n1.location = (54, 327)
n1.label = 'Transparent'
n1.width = 154
n1.node_tree = ng_transparent
n1.inputs[0].default_value = (1.0, 1.0, 1.0, 1.0)
n1.inputs[1].default_value = 1.517
n1.inputs[2].default_value = 0.0
n1.inputs[3].default_value = 4.0
n1.inputs[4].default_value = (0.0, 0.0, 0.0)
_L.new(n1.outputs[0], n0.inputs[0])
n0.is_active_output = True
mat_grass.use_nodes = True; mat_grass.node_tree.nodes.clear()
_N = mat_grass.node_tree.nodes; _L = mat_grass.node_tree.links
n0 = _N.new('ShaderNodeOutputMaterial'); n0.name = 'Material Output'; n0.location = (400, 122)
n1 = _N.new('ShaderNodeGroup'); n1.name = 'Dielectric'; n1.location = (218, 151)
n1.label = 'Grass'
n1.width = 145
n1.node_tree = ng_grass
n1.inputs[0].default_value = (0.00505, 0.124, 0.02051, 1.0)
n1.inputs[1].default_value = (0.09999, 0.1604, 0.03767, 1.0)
n1.inputs[2].default_value = 0.3
n1.inputs[3].default_value = (0.0, 0.0, 0.0)
_L.new(n1.outputs[0], n0.inputs[0])
n0.is_active_output = True
mat_leaf.use_nodes = True; mat_leaf.node_tree.nodes.clear()
_N = mat_leaf.node_tree.nodes; _L = mat_leaf.node_tree.links
n0 = _N.new('ShaderNodeOutputMaterial'); n0.name = 'Material Output'; n0.location = (400, 122)
n1 = _N.new('ShaderNodeGroup'); n1.name = 'Dielectric'; n1.location = (218, 151)
n1.label = 'Leaf'
n1.width = 145
n1.node_tree = ng_leaf
n1.inputs[0].default_value = (0.089, 0.1, 0.022, 1.0)
n1.inputs[1].default_value = (0.1521, 0.1604, 0.03594, 1.0)
n1.inputs[2].default_value = 0.67
n1.inputs[3].default_value = (0.0, 0.0, 0.0)
_L.new(n1.outputs[0], n0.inputs[0])
n0.is_active_output = True
mat_paper.use_nodes = True; mat_paper.node_tree.nodes.clear()
_N = mat_paper.node_tree.nodes; _L = mat_paper.node_tree.links
n0 = _N.new('ShaderNodeOutputMaterial'); n0.name = 'Material Output'; n0.location = (400, 122)
n1 = _N.new('ShaderNodeGroup'); n1.name = 'Dielectric'; n1.location = (218, 151)
n1.label = 'Paper'
n1.width = 145
n1.node_tree = ng_paper
n1.inputs[0].default_value = (0.7, 0.7, 0.7, 1.0)
n1.inputs[1].default_value = (0.7, 0.6571, 0.5643, 1.0)
n1.inputs[2].default_value = 0.6
n1.inputs[3].default_value = (0.0, 0.0, 0.0)
_L.new(n1.outputs[0], n0.inputs[0])
n0.is_active_output = True
mat_hair.use_nodes = True; mat_hair.node_tree.nodes.clear()
_N = mat_hair.node_tree.nodes; _L = mat_hair.node_tree.links
n0 = _N.new('ShaderNodeOutputMaterial'); n0.name = 'Dielectric'; n0.location = (240, 257)
n0.label = 'Hair'
n1 = _N.new('ShaderNodeGroup'); n1.name = 'Dielectric.001'; n1.location = (-54, 283)
n1.label = 'Hair'
n1.node_tree = ng_hair
n1.inputs[0].default_value = (0.07641, 0.01526, 0.002768, 1.0)
n1.inputs[1].default_value = (0.2199, 0.05919, 0.00934, 1.0)
n1.inputs[2].default_value = 0.1
n1.inputs[3].default_value = 0.1
_L.new(n1.outputs[0], n0.inputs[0])
n0.is_active_output = True

# ---- world
world_world = bpy.data.worlds.new('World'); scene.world = world_world
world_world.use_nodes = True; world_world.node_tree.nodes.clear()
_N = world_world.node_tree.nodes; _L = world_world.node_tree.links
n0 = _N.new('ShaderNodeOutputWorld'); n0.name = 'World Output'; n0.location = (300, 300)
n1 = _N.new('ShaderNodeBackground'); n1.name = 'Background'; n1.location = (10, 300)
n1.inputs[0].default_value = (0.05088, 0.05088, 0.05088, 1.0)
_L.new(n1.outputs[0], n0.inputs[0])
n0.is_active_output = True
world_world.color = (0.05088, 0.05088, 0.05088)
world_world.use_sun_shadow = False
world_world.sun_shadow_jitter_overblur = 0.0
world_world.cycles.sampling_method = 'MANUAL'

# ---- meshes
me_cube_001 = bpy.data.meshes.new('Cube.001')
me_cube_001.from_pydata([(-1.0, -1.0, -1.0), (-1.0, -1.0, 1.0), (-1.0, 1.0, -1.0), (-1.0, 1.0, 1.0), (1.0, -1.0, -1.0), (1.0, -1.0, 1.0), (1.0, 1.0, -1.0), (1.0, 1.0, 1.0)], [], [(0, 1, 3, 2), (2, 3, 7, 6), (6, 7, 5, 4), (4, 5, 1, 0), (2, 6, 4, 0), (7, 3, 1, 5)])
me_cube_001.materials.append(mat_particles)
me_cube_001.use_remesh_preserve_volume = False
me_cube_001.use_remesh_preserve_attributes = False
me_cube_001.use_mirror_vertex_groups = False
me_cube_001.update()
me_cube = bpy.data.meshes.new('Cube')
me_cube.from_pydata([(-1.0, -1.0, -1.0), (-1.0, -1.0, 1.0), (-1.0, 1.0, -1.0), (-1.0, 1.0, 1.0), (1.0, -1.0, -1.0), (1.0, -1.0, 1.0), (1.0, 1.0, -1.0), (1.0, 1.0, 1.0)], [], [(0, 1, 3, 2), (2, 3, 7, 6), (6, 7, 5, 4), (4, 5, 1, 0), (2, 6, 4, 0), (7, 3, 1, 5)])
me_cube.materials.append(mat_velvet)
me_cube.use_remesh_preserve_volume = False
me_cube.use_remesh_preserve_attributes = False
me_cube.use_mirror_vertex_groups = False
me_cube.update()
me_cube_007 = bpy.data.meshes.new('Cube.007')
me_cube_007.from_pydata([(-1.0, -1.0, -1.0), (-1.0, -1.0, 1.0), (-1.0, 1.0, -1.0), (-1.0, 1.0, 1.0), (1.0, -1.0, -1.0), (1.0, -1.0, 1.0), (1.0, 1.0, -1.0), (1.0, 1.0, 1.0)], [], [(0, 1, 3, 2), (2, 3, 7, 6), (6, 7, 5, 4), (4, 5, 1, 0), (2, 6, 4, 0), (7, 3, 1, 5)])
me_cube_007.materials.append(mat_fire)
me_cube_007.use_remesh_preserve_volume = False
me_cube_007.use_remesh_preserve_attributes = False
me_cube_007.use_mirror_vertex_groups = False
me_cube_007.update()
me_cube_016 = bpy.data.meshes.new('Cube.016')
me_cube_016.from_pydata([(-1.0, -1.0, -1.0), (-1.0, -1.0, 1.0), (-1.0, 1.0, -1.0), (-1.0, 1.0, 1.0), (1.0, -1.0, -1.0), (1.0, -1.0, 1.0), (1.0, 1.0, -1.0), (1.0, 1.0, 1.0)], [], [(0, 1, 3, 2), (2, 3, 7, 6), (6, 7, 5, 4), (4, 5, 1, 0), (2, 6, 4, 0), (7, 3, 1, 5)])
me_cube_016.materials.append(mat_transparent)
me_cube_016.use_remesh_preserve_volume = False
me_cube_016.use_remesh_preserve_attributes = False
me_cube_016.use_mirror_vertex_groups = False
me_cube_016.update()
me_cube_020 = bpy.data.meshes.new('Cube.020')
me_cube_020.from_pydata([(-1.0, -1.0, -1.0), (-1.0, -1.0, 1.0), (-1.0, 1.0, -1.0), (-1.0, 1.0, 1.0), (1.0, -1.0, -1.0), (1.0, -1.0, 1.0), (1.0, 1.0, -1.0), (1.0, 1.0, 1.0)], [], [(0, 1, 3, 2), (2, 3, 7, 6), (6, 7, 5, 4), (4, 5, 1, 0), (2, 6, 4, 0), (7, 3, 1, 5)])
me_cube_020.materials.append(mat_grass)
me_cube_020.use_remesh_preserve_volume = False
me_cube_020.use_remesh_preserve_attributes = False
me_cube_020.use_mirror_vertex_groups = False
me_cube_020.update()
me_cube_021 = bpy.data.meshes.new('Cube.021')
me_cube_021.from_pydata([(-1.0, -1.0, -1.0), (-1.0, -1.0, 1.0), (-1.0, 1.0, -1.0), (-1.0, 1.0, 1.0), (1.0, -1.0, -1.0), (1.0, -1.0, 1.0), (1.0, 1.0, -1.0), (1.0, 1.0, 1.0)], [], [(0, 1, 3, 2), (2, 3, 7, 6), (6, 7, 5, 4), (4, 5, 1, 0), (2, 6, 4, 0), (7, 3, 1, 5)])
me_cube_021.materials.append(mat_leaf)
me_cube_021.use_remesh_preserve_volume = False
me_cube_021.use_remesh_preserve_attributes = False
me_cube_021.use_mirror_vertex_groups = False
me_cube_021.update()
me_cube_022 = bpy.data.meshes.new('Cube.022')
me_cube_022.from_pydata([(-1.0, -1.0, -1.0), (-1.0, -1.0, 1.0), (-1.0, 1.0, -1.0), (-1.0, 1.0, 1.0), (1.0, -1.0, -1.0), (1.0, -1.0, 1.0), (1.0, 1.0, -1.0), (1.0, 1.0, 1.0)], [], [(0, 1, 3, 2), (2, 3, 7, 6), (6, 7, 5, 4), (4, 5, 1, 0), (2, 6, 4, 0), (7, 3, 1, 5)])
me_cube_022.materials.append(mat_paper)
me_cube_022.use_remesh_preserve_volume = False
me_cube_022.use_remesh_preserve_attributes = False
me_cube_022.use_mirror_vertex_groups = False
me_cube_022.update()
me_cube_024 = bpy.data.meshes.new('Cube.024')
me_cube_024.from_pydata([(-1.0, -1.0, -1.0), (-1.0, -1.0, 1.0), (-1.0, 1.0, -1.0), (-1.0, 1.0, 1.0), (1.0, -1.0, -1.0), (1.0, -1.0, 1.0), (1.0, 1.0, -1.0), (1.0, 1.0, 1.0)], [], [(0, 1, 3, 2), (2, 3, 7, 6), (6, 7, 5, 4), (4, 5, 1, 0), (2, 6, 4, 0), (7, 3, 1, 5)])
me_cube_024.materials.append(mat_hair)
me_cube_024.use_remesh_preserve_volume = False
me_cube_024.use_remesh_preserve_attributes = False
me_cube_024.use_mirror_vertex_groups = False
me_cube_024.update()

# ---- objects
ob_cube_001 = bpy.data.objects.new('Cube.001', me_cube_001)
ob_cube = bpy.data.objects.new('Cube', me_cube)
ob_cube_007 = bpy.data.objects.new('Cube.007', me_cube_007)
ob_cube_016 = bpy.data.objects.new('Cube.016', me_cube_016)
ob_cube_020 = bpy.data.objects.new('Cube.020', me_cube_020)
ob_cube_021 = bpy.data.objects.new('Cube.021', me_cube_021)
ob_cube_022 = bpy.data.objects.new('Cube.022', me_cube_022)
ob_cube_024 = bpy.data.objects.new('Cube.024', me_cube_024)

# ---- transforms, parenting, visibility, modifiers, constraints
ob_cube_001.location = (-4.0, 4.025, 0.0)
ob_cube_001.lineart.crease_threshold = 0.0
ob_cube.location = (-3.991, 0.0, 0.0)
ob_cube.lineart.crease_threshold = 0.0
ob_cube_007.location = (4.099, -3.985, 0.0)
ob_cube_007.lineart.crease_threshold = 0.0
ob_cube_016.location = (4.122, 3.977, 0.0)
ob_cube_016.lineart.crease_threshold = 0.0
ob_cube_020.location = (0.0, 4.053, 0.0)
ob_cube_020.lineart.crease_threshold = 0.0
ob_cube_021.location = (0.0, -4.053, 0.0)
ob_cube_021.lineart.crease_threshold = 0.0
ob_cube_022.location = (0.05315, 0.0, 0.0)
ob_cube_022.lineart.crease_threshold = 0.0
ob_cube_024.location = (4.008, 0.02023, 0.0)
ob_cube_024.lineart.crease_threshold = 0.0

# ---- collection membership
col_collection_1.objects.link(ob_cube_001)
col_collection_1.objects.link(ob_cube)
col_collection_1.objects.link(ob_cube_007)
col_collection_1.objects.link(ob_cube_016)
col_collection_1.objects.link(ob_cube_020)
col_collection_1.objects.link(ob_cube_021)
col_collection_1.objects.link(ob_cube_022)
col_collection_1.objects.link(ob_cube_024)

# ---- scene / render settings (as saved in the file)
scene.frame_start = 1; scene.frame_end = 250; scene.frame_set(1)
scene.render.engine = 'CYCLES'
scene.render.fps = 30
scene.render.dither_intensity = 0.0
scene.cycles.use_denoising = False
scene.cycles.samples = 128
scene.cycles.sampling_pattern = 'TABULATED_SOBOL'
scene.cycles.light_sampling_threshold = 0.0
scene.cycles.use_adaptive_sampling = False
scene.cycles.use_light_tree = False
scene.cycles.caustics_reflective = False
scene.cycles.caustics_refractive = False
scene.cycles.sample_clamp_indirect = 0.0
scene.view_settings.view_transform = 'Filmic'
bpy.context.view_layer.update()

# ---- added for rendering (the .blend has no active camera and no usable light): camera, sun
cam_auto = bpy.data.cameras.new('AutoCamera')
cam_auto.lens = 50.0
cam_auto.sensor_width = 36.0
cam_auto.clip_end = 1000.0
ob_auto_camera = bpy.data.objects.new('AutoCamera', cam_auto)
scene.collection.objects.link(ob_auto_camera)
ob_auto_camera.location = (13.4237, -16.0354, 10.6903)
ob_auto_camera.rotation_euler = (1.09748, -7.21219e-08, 0.694738)
scene.camera = ob_auto_camera
light_auto_sun = bpy.data.lights.new('AutoSun', 'SUN')
light_auto_sun.energy = 3.0
light_auto_sun.angle = 0.0523599
ob_auto_sun = bpy.data.objects.new('AutoSun', light_auto_sun)
scene.collection.objects.link(ob_auto_sun)
ob_auto_sun.rotation_euler = (0.872665, 0.174533, 0.523599)
bpy.context.view_layer.update()
